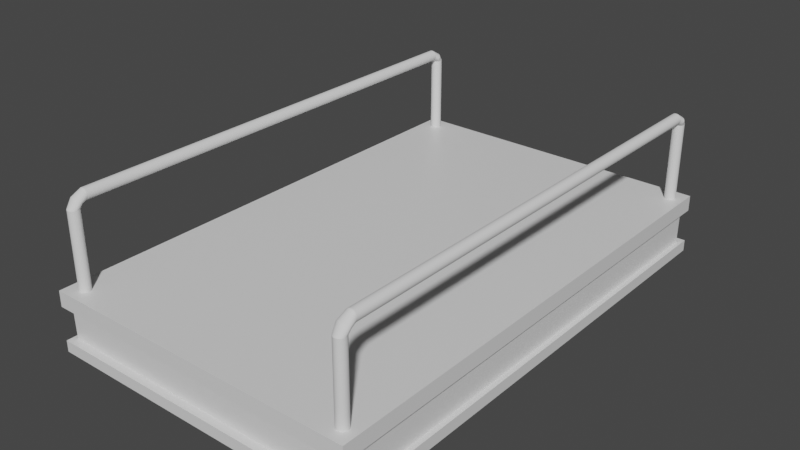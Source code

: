 # Source: default_scaf.blend  (saved by Blender 2.82.7; exported with 4.5.12 LTS)
import bpy
from mathutils import Matrix  # noqa: F401  (used for matrix-valued properties, if any)

bpy.ops.wm.read_factory_settings(use_empty=True)
scene = bpy.context.scene
scene.name = 'Scene'

# ---- collections
col_collection = bpy.data.collections.new('Collection'); scene.collection.children.link(col_collection)

# ---- materials (node trees are filled in below, after node groups)
mat_material_001 = bpy.data.materials.new('Material.001')
mat_material_001.alpha_threshold = 0.0
mat_material_001.use_transparent_shadow = False
mat_material_001.line_color = (0.0, 0.0, 0.0, 1.0)

# ---- material node trees
mat_material_001.use_nodes = True; mat_material_001.node_tree.nodes.clear()
_N = mat_material_001.node_tree.nodes; _L = mat_material_001.node_tree.links
n0 = _N.new('ShaderNodeOutputMaterial'); n0.name = 'Material Output'; n0.location = (300, 300)
n1 = _N.new('ShaderNodeBsdfPrincipled'); n1.name = 'Principled BSDF'; n1.location = (10, 300)
n1.distribution = 'GGX'
n1.subsurface_method = 'BURLEY'
n1.inputs[2].default_value = 0.4
n1.inputs[3].default_value = 1.45
n1.inputs[27].default_value = (0.0, 0.0, 0.0, 1.0)
n1.inputs[28].default_value = 1.0
_L.new(n1.outputs[0], n0.inputs[0])
n0.is_active_output = True

# ---- world
world_world = bpy.data.worlds.new('World'); scene.world = world_world
world_world.use_nodes = True; world_world.node_tree.nodes.clear()
_N = world_world.node_tree.nodes; _L = world_world.node_tree.links
n0 = _N.new('ShaderNodeOutputWorld'); n0.name = 'World Output'; n0.location = (300, 300)
n1 = _N.new('ShaderNodeBackground'); n1.name = 'Background'; n1.location = (10, 300)
n1.inputs[0].default_value = (0.05088, 0.05088, 0.05088, 1.0)
_L.new(n1.outputs[0], n0.inputs[0])
n0.is_active_output = True
world_world.color = (0.05088, 0.05088, 0.05088)
world_world.use_sun_shadow = False
world_world.sun_shadow_jitter_overblur = 0.0

# ---- meshes
me_cube_002 = bpy.data.meshes.new('Cube.002')
me_cube_002.from_pydata([(0.1391, 14.17, 0.4785), (0.1461, 14.18, -0.5973), (0.1391, -2.06, 0.4785), (0.1461, -2.071, -0.5973), (-10.17, 14.17, 0.4785), (-10.17, 14.18, -0.5973), (-10.17, -2.06, 0.4785), (-10.17, -2.071, -0.5973), (0.1391, 14.17, 0.9831), (0.1391, -2.06, 0.9831), (-10.17, 14.17, 0.9831), (-10.17, -2.06, 0.9831), (0.1461, 14.18, -0.9612), (0.1461, -2.071, -0.9612), (-10.17, 14.18, -0.9612), (-10.17, -2.071, -0.9612), (-0.009851, 13.93, 0.4785), (-10.02, -1.825, 0.4785), (-0.009851, -1.825, 0.4785), (-10.02, 13.93, 0.4785), (-0.01812, 13.92, -0.5996), (-0.01812, -1.812, -0.5996), (-10.01, 13.92, -0.5996), (-10.01, -1.812, -0.5996)], [], [(4, 6, 11, 10), (17, 6, 4, 19), (7, 5, 14, 15), (16, 0, 2, 18), (19, 4, 0, 16), (8, 10, 11, 9), (2, 0, 8, 9), (0, 4, 10, 8), (14, 12, 13, 15), (1, 3, 13, 12), (5, 1, 12, 14), (22, 19, 16, 20), (20, 16, 18, 21), (23, 17, 19, 22), (7, 23, 22, 5), (1, 20, 21, 3), (5, 22, 20, 1), (15, 13, 3, 7), (21, 23, 7, 3), (23, 21, 18, 17), (17, 18, 2, 6), (11, 6, 2, 9)])
_uv = me_cube_002.uv_layers.new(name='UVMap')
_uv.uv.foreach_set('vector', [0.625, 0.25, 0.625, 0.0, 0.625, 0.0, 0.625, 0.25, 0.625, -4.213e-05, 0.625, 0.0, 0.625, 0.25, 0.6142, 0.25, 0.375, 0.0, 0.375, 0.25, 0.375, 0.25, 0.375, 0.0, 0.6142, 0.5, 0.625, 0.5, 0.625, 0.75, 0.625, 0.75, 0.6142, 0.25, 0.625, 0.25, 0.625, 0.5, 0.6142, 0.5, 0.625, 0.5, 0.875, 0.5, 0.875, 0.75, 0.625, 0.75, 0.625, 0.75, 0.625, 0.5, 0.625, 0.5, 0.625, 0.75, 0.625, 0.5, 0.625, 0.25, 0.625, 0.25, 0.625, 0.5, 0.125, 0.5, 0.375, 0.5, 0.375, 0.75, 0.125, 0.75, 0.375, 0.5, 0.375, 0.75, 0.375, 0.75, 0.375, 0.5, 0.375, 0.25, 0.375, 0.5, 0.375, 0.5, 0.375, 0.25, 0.375, 0.25, 0.6142, 0.25, 0.6142, 0.5, 0.375, 0.5, 0.375, 0.5, 0.6142, 0.5, 0.625, 0.75, 0.375, 0.75, 0.375, 0.0, 0.625, -4.213e-05, 0.6142, 0.25, 0.375, 0.25, 0.375, 0.0, 0.375, 0.0, 0.375, 0.25, 0.375, 0.25, 0.375, 0.5, 0.375, 0.5, 0.375, 0.75, 0.375, 0.75, 0.375, 0.25, 0.375, 0.25, 0.375, 0.5, 0.375, 0.5, 0.375, 0.0, 0.375, 0.75, 0.375, 0.75, 0.375, 0.0, 0.375, 0.75, 0.375, 0.0, 0.375, 0.0, 0.375, 0.75, 0.375, 0.0, 0.375, 0.75, 0.625, 0.75, 0.625, -4.213e-05, 0.625, -4.213e-05, 0.625, 0.75, 0.625, 0.75, 0.625, 0.0, 0.625, 0.0, 0.625, 0.0, 0.625, 0.75, 0.625, 0.75])
me_cube_002.materials.append(mat_material_001)
me_cube_002.use_remesh_preserve_volume = False
me_cube_002.use_remesh_preserve_attributes = False
me_cube_002.use_mirror_vertex_groups = False
me_cube_002.update()
me_cylinder = bpy.data.meshes.new('Cylinder')
me_cylinder.from_pydata([(-1.741, 1.0, -5.871), (-1.741, 1.0, 9.327), (-1.545, 0.9808, -5.871), (-1.545, 0.9808, 9.327), (-1.358, 0.9239, -5.871), (-1.358, 0.9239, 9.327), (-1.185, 0.8315, -5.871), (-1.185, 0.8315, 9.327), (-1.033, 0.7071, -5.871), (-1.033, 0.7071, 9.327), (-0.909, 0.5556, -5.871), (-0.909, 0.5556, 9.327), (-0.8166, 0.3827, -5.871), (-0.8166, 0.3827, 9.327), (-0.7597, 0.1951, -5.871), (-0.7597, 0.1951, 9.327), (-0.7405, 7.55e-08, -5.871), (-0.7405, 7.55e-08, 9.327), (-0.7597, -0.1951, -5.871), (-0.7597, -0.1951, 9.327), (-0.8166, -0.3827, -5.871), (-0.8166, -0.3827, 9.327), (-0.909, -0.5556, -5.871), (-0.909, -0.5556, 9.327), (-1.033, -0.7071, -5.871), (-1.033, -0.7071, 9.327), (-1.185, -0.8315, -5.871), (-1.185, -0.8315, 9.327), (-1.358, -0.9239, -5.871), (-1.358, -0.9239, 9.327), (-1.545, -0.9808, -5.871), (-1.545, -0.9808, 9.327), (-1.741, -1.0, -5.871), (-1.741, -1.0, 9.327), (-1.936, -0.9808, -5.871), (-1.936, -0.9808, 9.327), (-2.123, -0.9239, -5.871), (-2.123, -0.9239, 9.327), (-2.296, -0.8315, -5.871), (-2.296, -0.8315, 9.327), (-2.448, -0.7071, -5.871), (-2.448, -0.7071, 9.327), (-2.572, -0.5556, -5.871), (-2.572, -0.5556, 9.327), (-2.664, -0.3827, -5.871), (-2.664, -0.3827, 9.327), (-2.721, -0.1951, -5.871), (-2.721, -0.1951, 9.327), (-2.741, 9.656e-07, -5.871), (-2.741, 9.656e-07, 9.327), (-2.721, 0.1951, -5.871), (-2.721, 0.1951, 9.327), (-2.664, 0.3827, -5.871), (-2.664, 0.3827, 9.327), (-2.572, 0.5556, -5.871), (-2.572, 0.5556, 9.327), (-2.448, 0.7071, -5.871), (-2.448, 0.7071, 9.327), (-2.296, 0.8315, -5.871), (-2.296, 0.8315, 9.327), (-2.123, 0.9239, -5.871), (-2.123, 0.9239, 9.327), (-1.936, 0.9808, -5.871), (-1.936, 0.9808, 9.327), (-1.741, 1.991, 10.0), (-1.545, 1.991, 10.02), (-1.358, 1.991, 10.08), (-1.185, 1.991, 10.17), (-1.033, 1.991, 10.3), (-0.909, 1.991, 10.45), (-0.8166, 1.991, 10.62), (-0.7597, 1.991, 10.81), (-0.7405, 1.991, 11.0), (-0.7597, 1.991, 11.2), (-0.8166, 1.991, 11.39), (-0.909, 1.991, 11.56), (-1.033, 1.991, 11.71), (-1.185, 1.991, 11.83), (-1.358, 1.991, 11.93), (-1.545, 1.991, 11.98), (-1.741, 1.991, 12.0), (-1.936, 1.991, 11.98), (-2.123, 1.991, 11.93), (-2.296, 1.991, 11.83), (-2.448, 1.991, 11.71), (-2.572, 1.991, 11.56), (-2.664, 1.991, 11.39), (-2.721, 1.991, 11.2), (-2.741, 1.991, 11.0), (-2.721, 1.991, 10.81), (-2.664, 1.991, 10.62), (-2.572, 1.991, 10.45), (-2.448, 1.991, 10.3), (-2.296, 1.991, 10.17), (-2.123, 1.991, 10.08), (-1.936, 1.991, 10.02), (-0.9205, 1.124, 10.01), (-0.7762, 1.037, 10.1), (-1.096, 0.2323, 10.9), (-1.297, 0.1787, 10.96), (-2.812, 0.4925, 10.64), (-2.878, 0.6013, 10.53), (-1.741, 1.294, 9.841), (-1.514, 1.283, 9.852), (-1.967, 1.283, 9.852), (-0.6031, 0.6013, 10.53), (-0.6691, 0.4925, 10.64), (-2.184, 0.1787, 10.96), (-2.385, 0.2323, 10.9), (-2.705, 1.037, 10.1), (-2.561, 1.124, 10.01), (-0.6691, 0.9363, 10.2), (-1.514, 0.1457, 10.99), (-2.9, 0.7144, 10.42), (-1.297, 1.25, 9.885), (-0.7762, 0.3923, 10.74), (-2.561, 0.3044, 10.83), (-2.385, 1.197, 9.938), (-0.6031, 0.8276, 10.31), (-1.741, 0.1346, 11.0), (-2.878, 0.8276, 10.31), (-1.096, 1.197, 9.938), (-0.9205, 0.3044, 10.83), (-2.705, 0.3923, 10.74), (-2.184, 1.25, 9.885), (-0.5808, 0.7144, 10.42), (-1.967, 0.1457, 10.99), (-2.812, 0.9363, 10.2), (-1.741, 83.97, 10.0), (-1.545, 83.97, 10.02), (-1.358, 83.97, 10.08), (-1.185, 83.97, 10.17), (-1.033, 83.97, 10.3), (-0.909, 83.97, 10.45), (-0.8166, 83.97, 10.62), (-0.7597, 83.97, 10.81), (-0.7405, 83.97, 11.0), (-0.7597, 83.97, 11.2), (-0.8166, 83.97, 11.39), (-0.909, 83.97, 11.56), (-1.033, 83.97, 11.71), (-1.185, 83.97, 11.83), (-1.358, 83.97, 11.93), (-1.545, 83.97, 11.98), (-1.741, 83.97, 12.0), (-1.936, 83.97, 11.98), (-2.123, 83.97, 11.93), (-2.296, 83.97, 11.83), (-2.448, 83.97, 11.71), (-2.572, 83.97, 11.56), (-2.664, 83.97, 11.39), (-2.721, 83.97, 11.2), (-2.741, 83.97, 11.0), (-2.721, 83.97, 10.81), (-2.664, 83.97, 10.62), (-2.572, 83.97, 10.45), (-2.448, 83.97, 10.3), (-2.296, 83.97, 10.17), (-2.123, 83.97, 10.08), (-1.936, 83.97, 10.02), (-1.741, 84.47, 9.715), (-1.545, 84.49, 9.715), (-1.358, 84.55, 9.715), (-1.185, 84.64, 9.715), (-1.033, 84.76, 9.715), (-0.909, 84.92, 9.715), (-0.8166, 85.09, 9.715), (-0.7597, 85.28, 9.715), (-0.7405, 85.47, 9.715), (-0.7597, 85.67, 9.715), (-0.8166, 85.85, 9.715), (-0.909, 86.03, 9.715), (-1.033, 86.18, 9.715), (-1.185, 86.3, 9.715), (-1.358, 86.39, 9.715), (-1.545, 86.45, 9.715), (-1.741, 86.47, 9.715), (-1.936, 86.45, 9.715), (-2.123, 86.39, 9.715), (-2.296, 86.3, 9.715), (-2.448, 86.18, 9.715), (-2.572, 86.03, 9.715), (-2.664, 85.85, 9.715), (-2.721, 85.67, 9.715), (-2.741, 85.47, 9.715), (-2.721, 85.28, 9.715), (-2.664, 85.09, 9.715), (-2.572, 84.92, 9.715), (-2.448, 84.76, 9.715), (-2.296, 84.64, 9.715), (-2.123, 84.55, 9.715), (-1.936, 84.49, 9.715), (-1.741, 84.47, -6.035), (-1.545, 84.49, -6.035), (-1.358, 84.55, -6.035), (-1.185, 84.64, -6.035), (-1.033, 84.76, -6.035), (-0.909, 84.92, -6.035), (-0.8166, 85.09, -6.035), (-0.7597, 85.28, -6.035), (-0.7405, 85.47, -6.035), (-0.7597, 85.67, -6.035), (-0.8166, 85.85, -6.035), (-0.909, 86.03, -6.035), (-1.033, 86.18, -6.035), (-1.185, 86.3, -6.035), (-1.358, 86.39, -6.035), (-1.545, 86.45, -6.035), (-1.741, 86.47, -6.035), (-1.936, 86.45, -6.035), (-2.123, 86.39, -6.035), (-2.296, 86.3, -6.035), (-2.448, 86.18, -6.035), (-2.572, 86.03, -6.035), (-2.664, 85.85, -6.035), (-2.721, 85.67, -6.035), (-2.741, 85.47, -6.035), (-2.721, 85.28, -6.035), (-2.664, 85.09, -6.035), (-2.572, 84.92, -6.035), (-2.448, 84.76, -6.035), (-2.296, 84.64, -6.035), (-2.123, 84.55, -6.035), (-1.936, 84.49, -6.035), (-2.921, 84.96, 10.67), (-2.944, 84.84, 10.55), (-0.6286, 85.07, 10.78), (-0.7398, 85.18, 10.89), (-2.921, 84.73, 10.43), (-0.8895, 85.27, 10.98), (-2.852, 84.61, 10.32), (-1.072, 85.34, 11.05), (-2.741, 84.51, 10.22), (-1.28, 85.4, 11.11), (-1.741, 84.24, 9.95), (-1.506, 84.25, 9.962), (-2.592, 84.42, 10.13), (-1.506, 85.43, 11.14), (-1.28, 84.29, 9.996), (-2.409, 84.34, 10.05), (-1.741, 85.45, 11.15), (-1.072, 84.34, 10.05), (-2.201, 84.29, 9.996), (-1.975, 85.43, 11.14), (-0.8895, 84.42, 10.13), (-1.975, 84.25, 9.962), (-2.201, 85.4, 11.11), (-0.7398, 84.51, 10.22), (-2.409, 85.34, 11.05), (-0.6286, 84.61, 10.32), (-2.592, 85.27, 10.98), (-0.5601, 84.73, 10.43), (-2.741, 85.18, 10.89), (-0.5369, 84.84, 10.55), (-2.852, 85.07, 10.78), (-0.5601, 84.96, 10.67), (-54.27, 1.0, -5.871), (-54.27, 1.0, 9.327), (-54.08, 0.9808, -5.871), (-54.08, 0.9808, 9.327), (-53.89, 0.9239, -5.871), (-53.89, 0.9239, 9.327), (-53.72, 0.8315, -5.871), (-53.72, 0.8315, 9.327), (-53.57, 0.7071, -5.871), (-53.57, 0.7071, 9.327), (-53.44, 0.5556, -5.871), (-53.44, 0.5556, 9.327), (-53.35, 0.3827, -5.871), (-53.35, 0.3827, 9.327), (-53.29, 0.1951, -5.871), (-53.29, 0.1951, 9.327), (-53.27, 7.55e-08, -5.871), (-53.27, 7.55e-08, 9.327), (-53.29, -0.1951, -5.871), (-53.29, -0.1951, 9.327), (-53.35, -0.3827, -5.871), (-53.35, -0.3827, 9.327), (-53.44, -0.5556, -5.871), (-53.44, -0.5556, 9.327), (-53.57, -0.7071, -5.871), (-53.57, -0.7071, 9.327), (-53.72, -0.8315, -5.871), (-53.72, -0.8315, 9.327), (-53.89, -0.9239, -5.871), (-53.89, -0.9239, 9.327), (-54.08, -0.9808, -5.871), (-54.08, -0.9808, 9.327), (-54.27, -1.0, -5.871), (-54.27, -1.0, 9.327), (-54.47, -0.9808, -5.871), (-54.47, -0.9808, 9.327), (-54.66, -0.9239, -5.871), (-54.66, -0.9239, 9.327), (-54.83, -0.8315, -5.871), (-54.83, -0.8315, 9.327), (-54.98, -0.7071, -5.871), (-54.98, -0.7071, 9.327), (-55.1, -0.5556, -5.871), (-55.1, -0.5556, 9.327), (-55.2, -0.3827, -5.871), (-55.2, -0.3827, 9.327), (-55.25, -0.1951, -5.871), (-55.25, -0.1951, 9.327), (-55.27, 9.656e-07, -5.871), (-55.27, 9.656e-07, 9.327), (-55.25, 0.1951, -5.871), (-55.25, 0.1951, 9.327), (-55.2, 0.3827, -5.871), (-55.2, 0.3827, 9.327), (-55.1, 0.5556, -5.871), (-55.1, 0.5556, 9.327), (-54.98, 0.7071, -5.871), (-54.98, 0.7071, 9.327), (-54.83, 0.8315, -5.871), (-54.83, 0.8315, 9.327), (-54.66, 0.9239, -5.871), (-54.66, 0.9239, 9.327), (-54.47, 0.9808, -5.871), (-54.47, 0.9808, 9.327), (-54.27, 1.991, 10.0), (-54.08, 1.991, 10.02), (-53.89, 1.991, 10.08), (-53.72, 1.991, 10.17), (-53.57, 1.991, 10.3), (-53.44, 1.991, 10.45), (-53.35, 1.991, 10.62), (-53.29, 1.991, 10.81), (-53.27, 1.991, 11.0), (-53.29, 1.991, 11.2), (-53.35, 1.991, 11.39), (-53.44, 1.991, 11.56), (-53.57, 1.991, 11.71), (-53.72, 1.991, 11.83), (-53.89, 1.991, 11.93), (-54.08, 1.991, 11.98), (-54.27, 1.991, 12.0), (-54.47, 1.991, 11.98), (-54.66, 1.991, 11.93), (-54.83, 1.991, 11.83), (-54.98, 1.991, 11.71), (-55.1, 1.991, 11.56), (-55.2, 1.991, 11.39), (-55.25, 1.991, 11.2), (-55.27, 1.991, 11.0), (-55.25, 1.991, 10.81), (-55.2, 1.991, 10.62), (-55.1, 1.991, 10.45), (-54.98, 1.991, 10.3), (-54.83, 1.991, 10.17), (-54.66, 1.991, 10.08), (-54.47, 1.991, 10.02), (-53.45, 1.124, 10.01), (-53.31, 1.037, 10.1), (-53.63, 0.2323, 10.9), (-53.83, 0.1787, 10.96), (-55.34, 0.4925, 10.64), (-55.41, 0.6013, 10.53), (-54.27, 1.294, 9.841), (-54.05, 1.283, 9.852), (-54.5, 1.283, 9.852), (-53.13, 0.6013, 10.53), (-53.2, 0.4925, 10.64), (-54.72, 0.1787, 10.96), (-54.92, 0.2323, 10.9), (-55.24, 1.037, 10.1), (-55.09, 1.124, 10.01), (-53.2, 0.9363, 10.2), (-54.05, 0.1457, 10.99), (-55.43, 0.7144, 10.42), (-53.83, 1.25, 9.885), (-53.31, 0.3923, 10.74), (-55.09, 0.3044, 10.83), (-54.92, 1.197, 9.938), (-53.13, 0.8276, 10.31), (-54.27, 0.1346, 11.0), (-55.41, 0.8276, 10.31), (-53.63, 1.197, 9.938), (-53.45, 0.3044, 10.83), (-55.24, 0.3923, 10.74), (-54.72, 1.25, 9.885), (-53.11, 0.7144, 10.42), (-54.5, 0.1457, 10.99), (-55.34, 0.9363, 10.2), (-54.27, 83.97, 10.0), (-54.08, 83.97, 10.02), (-53.89, 83.97, 10.08), (-53.72, 83.97, 10.17), (-53.57, 83.97, 10.3), (-53.44, 83.97, 10.45), (-53.35, 83.97, 10.62), (-53.29, 83.97, 10.81), (-53.27, 83.97, 11.0), (-53.29, 83.97, 11.2), (-53.35, 83.97, 11.39), (-53.44, 83.97, 11.56), (-53.57, 83.97, 11.71), (-53.72, 83.97, 11.83), (-53.89, 83.97, 11.93), (-54.08, 83.97, 11.98), (-54.27, 83.97, 12.0), (-54.47, 83.97, 11.98), (-54.66, 83.97, 11.93), (-54.83, 83.97, 11.83), (-54.98, 83.97, 11.71), (-55.1, 83.97, 11.56), (-55.2, 83.97, 11.39), (-55.25, 83.97, 11.2), (-55.27, 83.97, 11.0), (-55.25, 83.97, 10.81), (-55.2, 83.97, 10.62), (-55.1, 83.97, 10.45), (-54.98, 83.97, 10.3), (-54.83, 83.97, 10.17), (-54.66, 83.97, 10.08), (-54.47, 83.97, 10.02), (-54.27, 84.47, 9.715), (-54.08, 84.49, 9.715), (-53.89, 84.55, 9.715), (-53.72, 84.64, 9.715), (-53.57, 84.76, 9.715), (-53.44, 84.92, 9.715), (-53.35, 85.09, 9.715), (-53.29, 85.28, 9.715), (-53.27, 85.47, 9.715), (-53.29, 85.67, 9.715), (-53.35, 85.85, 9.715), (-53.44, 86.03, 9.715), (-53.57, 86.18, 9.715), (-53.72, 86.3, 9.715), (-53.89, 86.39, 9.715), (-54.08, 86.45, 9.715), (-54.27, 86.47, 9.715), (-54.47, 86.45, 9.715), (-54.66, 86.39, 9.715), (-54.83, 86.3, 9.715), (-54.98, 86.18, 9.715), (-55.1, 86.03, 9.715), (-55.2, 85.85, 9.715), (-55.25, 85.67, 9.715), (-55.27, 85.47, 9.715), (-55.25, 85.28, 9.715), (-55.2, 85.09, 9.715), (-55.1, 84.92, 9.715), (-54.98, 84.76, 9.715), (-54.83, 84.64, 9.715), (-54.66, 84.55, 9.715), (-54.47, 84.49, 9.715), (-54.27, 84.47, -6.035), (-54.08, 84.49, -6.035), (-53.89, 84.55, -6.035), (-53.72, 84.64, -6.035), (-53.57, 84.76, -6.035), (-53.44, 84.92, -6.035), (-53.35, 85.09, -6.035), (-53.29, 85.28, -6.035), (-53.27, 85.47, -6.035), (-53.29, 85.67, -6.035), (-53.35, 85.85, -6.035), (-53.44, 86.03, -6.035), (-53.57, 86.18, -6.035), (-53.72, 86.3, -6.035), (-53.89, 86.39, -6.035), (-54.08, 86.45, -6.035), (-54.27, 86.47, -6.035), (-54.47, 86.45, -6.035), (-54.66, 86.39, -6.035), (-54.83, 86.3, -6.035), (-54.98, 86.18, -6.035), (-55.1, 86.03, -6.035), (-55.2, 85.85, -6.035), (-55.25, 85.67, -6.035), (-55.27, 85.47, -6.035), (-55.25, 85.28, -6.035), (-55.2, 85.09, -6.035), (-55.1, 84.92, -6.035), (-54.98, 84.76, -6.035), (-54.83, 84.64, -6.035), (-54.66, 84.55, -6.035), (-54.47, 84.49, -6.035), (-55.45, 84.96, 10.67), (-55.48, 84.84, 10.55), (-53.16, 85.07, 10.78), (-53.27, 85.18, 10.89), (-55.45, 84.73, 10.43), (-53.42, 85.27, 10.98), (-55.38, 84.61, 10.32), (-53.6, 85.34, 11.05), (-55.27, 84.51, 10.22), (-53.81, 85.4, 11.11), (-54.27, 84.24, 9.95), (-54.04, 84.25, 9.962), (-55.12, 84.42, 10.13), (-54.04, 85.43, 11.14), (-53.81, 84.29, 9.996), (-54.94, 84.34, 10.05), (-54.27, 85.45, 11.15), (-53.6, 84.34, 10.05), (-54.73, 84.29, 9.996), (-54.51, 85.43, 11.14), (-53.42, 84.42, 10.13), (-54.51, 84.25, 9.962), (-54.73, 85.4, 11.11), (-53.27, 84.51, 10.22), (-54.94, 85.34, 11.05), (-53.16, 84.61, 10.32), (-55.12, 85.27, 10.98), (-53.09, 84.73, 10.43), (-55.27, 85.18, 10.89), (-53.07, 84.84, 10.55), (-55.38, 85.07, 10.78), (-53.09, 84.96, 10.67)], [], [(0, 1, 3, 2), (2, 3, 5, 4), (4, 5, 7, 6), (6, 7, 9, 8), (8, 9, 11, 10), (10, 11, 13, 12), (12, 13, 15, 14), (14, 15, 17, 16), (16, 17, 19, 18), (18, 19, 21, 20), (20, 21, 23, 22), (22, 23, 25, 24), (24, 25, 27, 26), (26, 27, 29, 28), (28, 29, 31, 30), (30, 31, 33, 32), (32, 33, 35, 34), (34, 35, 37, 36), (36, 37, 39, 38), (38, 39, 41, 40), (40, 41, 43, 42), (42, 43, 45, 44), (44, 45, 47, 46), (46, 47, 49, 48), (48, 49, 51, 50), (50, 51, 53, 52), (52, 53, 55, 54), (54, 55, 57, 56), (56, 57, 59, 58), (58, 59, 61, 60), (97, 96, 68, 69), (60, 61, 63, 62), (62, 63, 1, 0), (0, 2, 4, 6, 8, 10, 12, 14, 16, 18, 20, 22, 24, 26, 28, 30, 32, 34, 36, 38, 40, 42, 44, 46, 48, 50, 52, 54, 56, 58, 60, 62), (95, 94, 158, 159), (99, 98, 77, 78), (101, 100, 86, 87), (103, 102, 64, 65), (102, 104, 95, 64), (106, 105, 73, 74), (108, 107, 82, 83), (110, 109, 91, 92), (111, 97, 69, 70), (112, 99, 78, 79), (113, 101, 87, 88), (114, 103, 65, 66), (115, 106, 74, 75), (116, 108, 83, 84), (117, 110, 92, 93), (118, 111, 70, 71), (119, 112, 79, 80), (120, 113, 88, 89), (121, 114, 66, 67), (122, 115, 75, 76), (123, 116, 84, 85), (124, 117, 93, 94), (125, 118, 71, 72), (126, 119, 80, 81), (127, 120, 89, 90), (96, 121, 67, 68), (98, 122, 76, 77), (100, 123, 85, 86), (104, 124, 94, 95), (105, 125, 72, 73), (107, 126, 81, 82), (109, 127, 90, 91), (55, 53, 127, 109), (37, 35, 126, 107), (19, 17, 125, 105), (63, 61, 124, 104), (45, 43, 123, 100), (27, 25, 122, 98), (9, 7, 121, 96), (53, 51, 120, 127), (35, 33, 119, 126), (17, 15, 118, 125), (61, 59, 117, 124), (43, 41, 116, 123), (25, 23, 115, 122), (7, 5, 114, 121), (51, 49, 113, 120), (33, 31, 112, 119), (15, 13, 111, 118), (59, 57, 110, 117), (41, 39, 108, 116), (23, 21, 106, 115), (5, 3, 103, 114), (49, 47, 101, 113), (31, 29, 99, 112), (13, 11, 97, 111), (57, 55, 109, 110), (39, 37, 107, 108), (21, 19, 105, 106), (1, 63, 104, 102), (3, 1, 102, 103), (47, 45, 100, 101), (29, 27, 98, 99), (11, 9, 96, 97), (225, 224, 183, 184), (82, 81, 145, 146), (69, 68, 132, 133), (64, 95, 159, 128), (83, 82, 146, 147), (70, 69, 133, 134), (84, 83, 147, 148), (71, 70, 134, 135), (85, 84, 148, 149), (72, 71, 135, 136), (86, 85, 149, 150), (73, 72, 136, 137), (87, 86, 150, 151), (74, 73, 137, 138), (88, 87, 151, 152), (75, 74, 138, 139), (89, 88, 152, 153), (76, 75, 139, 140), (90, 89, 153, 154), (77, 76, 140, 141), (91, 90, 154, 155), (78, 77, 141, 142), (65, 64, 128, 129), (92, 91, 155, 156), (79, 78, 142, 143), (66, 65, 129, 130), (93, 92, 156, 157), (80, 79, 143, 144), (67, 66, 130, 131), (94, 93, 157, 158), (81, 80, 144, 145), (68, 67, 131, 132), (187, 186, 218, 219), (227, 226, 170, 171), (228, 225, 184, 185), (229, 227, 171, 172), (230, 228, 185, 186), (231, 229, 172, 173), (232, 230, 186, 187), (233, 231, 173, 174), (235, 234, 160, 161), (236, 232, 187, 188), (237, 233, 174, 175), (238, 235, 161, 162), (239, 236, 188, 189), (240, 237, 175, 176), (241, 238, 162, 163), (242, 239, 189, 190), (243, 240, 176, 177), (244, 241, 163, 164), (245, 242, 190, 191), (246, 243, 177, 178), (247, 244, 164, 165), (234, 245, 191, 160), (248, 246, 178, 179), (249, 247, 165, 166), (250, 248, 179, 180), (251, 249, 166, 167), (252, 250, 180, 181), (253, 251, 167, 168), (254, 252, 181, 182), (255, 253, 168, 169), (224, 254, 182, 183), (226, 255, 169, 170), (193, 192, 223, 222, 221, 220, 219, 218, 217, 216, 215, 214, 213, 212, 211, 210, 209, 208, 207, 206, 205, 204, 203, 202, 201, 200, 199, 198, 197, 196, 195, 194), (174, 173, 205, 206), (161, 160, 192, 193), (188, 187, 219, 220), (175, 174, 206, 207), (162, 161, 193, 194), (189, 188, 220, 221), (176, 175, 207, 208), (163, 162, 194, 195), (190, 189, 221, 222), (177, 176, 208, 209), (164, 163, 195, 196), (191, 190, 222, 223), (178, 177, 209, 210), (165, 164, 196, 197), (160, 191, 223, 192), (179, 178, 210, 211), (166, 165, 197, 198), (180, 179, 211, 212), (167, 166, 198, 199), (181, 180, 212, 213), (168, 167, 199, 200), (182, 181, 213, 214), (169, 168, 200, 201), (183, 182, 214, 215), (170, 169, 201, 202), (184, 183, 215, 216), (171, 170, 202, 203), (185, 184, 216, 217), (172, 171, 203, 204), (186, 185, 217, 218), (173, 172, 204, 205), (138, 137, 255, 226), (151, 150, 254, 224), (137, 136, 253, 255), (150, 149, 252, 254), (136, 135, 251, 253), (149, 148, 250, 252), (135, 134, 249, 251), (148, 147, 248, 250), (134, 133, 247, 249), (147, 146, 246, 248), (128, 159, 245, 234), (133, 132, 244, 247), (146, 145, 243, 246), (159, 158, 242, 245), (132, 131, 241, 244), (145, 144, 240, 243), (158, 157, 239, 242), (131, 130, 238, 241), (144, 143, 237, 240), (157, 156, 236, 239), (130, 129, 235, 238), (143, 142, 233, 237), (156, 155, 232, 236), (129, 128, 234, 235), (142, 141, 231, 233), (155, 154, 230, 232), (141, 140, 229, 231), (154, 153, 228, 230), (140, 139, 227, 229), (153, 152, 225, 228), (139, 138, 226, 227), (152, 151, 224, 225), (256, 257, 259, 258), (258, 259, 261, 260), (260, 261, 263, 262), (262, 263, 265, 264), (264, 265, 267, 266), (266, 267, 269, 268), (268, 269, 271, 270), (270, 271, 273, 272), (272, 273, 275, 274), (274, 275, 277, 276), (276, 277, 279, 278), (278, 279, 281, 280), (280, 281, 283, 282), (282, 283, 285, 284), (284, 285, 287, 286), (286, 287, 289, 288), (288, 289, 291, 290), (290, 291, 293, 292), (292, 293, 295, 294), (294, 295, 297, 296), (296, 297, 299, 298), (298, 299, 301, 300), (300, 301, 303, 302), (302, 303, 305, 304), (304, 305, 307, 306), (306, 307, 309, 308), (308, 309, 311, 310), (310, 311, 313, 312), (312, 313, 315, 314), (314, 315, 317, 316), (353, 352, 324, 325), (316, 317, 319, 318), (318, 319, 257, 256), (256, 258, 260, 262, 264, 266, 268, 270, 272, 274, 276, 278, 280, 282, 284, 286, 288, 290, 292, 294, 296, 298, 300, 302, 304, 306, 308, 310, 312, 314, 316, 318), (351, 350, 414, 415), (355, 354, 333, 334), (357, 356, 342, 343), (359, 358, 320, 321), (358, 360, 351, 320), (362, 361, 329, 330), (364, 363, 338, 339), (366, 365, 347, 348), (367, 353, 325, 326), (368, 355, 334, 335), (369, 357, 343, 344), (370, 359, 321, 322), (371, 362, 330, 331), (372, 364, 339, 340), (373, 366, 348, 349), (374, 367, 326, 327), (375, 368, 335, 336), (376, 369, 344, 345), (377, 370, 322, 323), (378, 371, 331, 332), (379, 372, 340, 341), (380, 373, 349, 350), (381, 374, 327, 328), (382, 375, 336, 337), (383, 376, 345, 346), (352, 377, 323, 324), (354, 378, 332, 333), (356, 379, 341, 342), (360, 380, 350, 351), (361, 381, 328, 329), (363, 382, 337, 338), (365, 383, 346, 347), (311, 309, 383, 365), (293, 291, 382, 363), (275, 273, 381, 361), (319, 317, 380, 360), (301, 299, 379, 356), (283, 281, 378, 354), (265, 263, 377, 352), (309, 307, 376, 383), (291, 289, 375, 382), (273, 271, 374, 381), (317, 315, 373, 380), (299, 297, 372, 379), (281, 279, 371, 378), (263, 261, 370, 377), (307, 305, 369, 376), (289, 287, 368, 375), (271, 269, 367, 374), (315, 313, 366, 373), (297, 295, 364, 372), (279, 277, 362, 371), (261, 259, 359, 370), (305, 303, 357, 369), (287, 285, 355, 368), (269, 267, 353, 367), (313, 311, 365, 366), (295, 293, 363, 364), (277, 275, 361, 362), (257, 319, 360, 358), (259, 257, 358, 359), (303, 301, 356, 357), (285, 283, 354, 355), (267, 265, 352, 353), (481, 480, 439, 440), (338, 337, 401, 402), (325, 324, 388, 389), (320, 351, 415, 384), (339, 338, 402, 403), (326, 325, 389, 390), (340, 339, 403, 404), (327, 326, 390, 391), (341, 340, 404, 405), (328, 327, 391, 392), (342, 341, 405, 406), (329, 328, 392, 393), (343, 342, 406, 407), (330, 329, 393, 394), (344, 343, 407, 408), (331, 330, 394, 395), (345, 344, 408, 409), (332, 331, 395, 396), (346, 345, 409, 410), (333, 332, 396, 397), (347, 346, 410, 411), (334, 333, 397, 398), (321, 320, 384, 385), (348, 347, 411, 412), (335, 334, 398, 399), (322, 321, 385, 386), (349, 348, 412, 413), (336, 335, 399, 400), (323, 322, 386, 387), (350, 349, 413, 414), (337, 336, 400, 401), (324, 323, 387, 388), (443, 442, 474, 475), (483, 482, 426, 427), (484, 481, 440, 441), (485, 483, 427, 428), (486, 484, 441, 442), (487, 485, 428, 429), (488, 486, 442, 443), (489, 487, 429, 430), (491, 490, 416, 417), (492, 488, 443, 444), (493, 489, 430, 431), (494, 491, 417, 418), (495, 492, 444, 445), (496, 493, 431, 432), (497, 494, 418, 419), (498, 495, 445, 446), (499, 496, 432, 433), (500, 497, 419, 420), (501, 498, 446, 447), (502, 499, 433, 434), (503, 500, 420, 421), (490, 501, 447, 416), (504, 502, 434, 435), (505, 503, 421, 422), (506, 504, 435, 436), (507, 505, 422, 423), (508, 506, 436, 437), (509, 507, 423, 424), (510, 508, 437, 438), (511, 509, 424, 425), (480, 510, 438, 439), (482, 511, 425, 426), (449, 448, 479, 478, 477, 476, 475, 474, 473, 472, 471, 470, 469, 468, 467, 466, 465, 464, 463, 462, 461, 460, 459, 458, 457, 456, 455, 454, 453, 452, 451, 450), (430, 429, 461, 462), (417, 416, 448, 449), (444, 443, 475, 476), (431, 430, 462, 463), (418, 417, 449, 450), (445, 444, 476, 477), (432, 431, 463, 464), (419, 418, 450, 451), (446, 445, 477, 478), (433, 432, 464, 465), (420, 419, 451, 452), (447, 446, 478, 479), (434, 433, 465, 466), (421, 420, 452, 453), (416, 447, 479, 448), (435, 434, 466, 467), (422, 421, 453, 454), (436, 435, 467, 468), (423, 422, 454, 455), (437, 436, 468, 469), (424, 423, 455, 456), (438, 437, 469, 470), (425, 424, 456, 457), (439, 438, 470, 471), (426, 425, 457, 458), (440, 439, 471, 472), (427, 426, 458, 459), (441, 440, 472, 473), (428, 427, 459, 460), (442, 441, 473, 474), (429, 428, 460, 461), (394, 393, 511, 482), (407, 406, 510, 480), (393, 392, 509, 511), (406, 405, 508, 510), (392, 391, 507, 509), (405, 404, 506, 508), (391, 390, 505, 507), (404, 403, 504, 506), (390, 389, 503, 505), (403, 402, 502, 504), (384, 415, 501, 490), (389, 388, 500, 503), (402, 401, 499, 502), (415, 414, 498, 501), (388, 387, 497, 500), (401, 400, 496, 499), (414, 413, 495, 498), (387, 386, 494, 497), (400, 399, 493, 496), (413, 412, 492, 495), (386, 385, 491, 494), (399, 398, 489, 493), (412, 411, 488, 492), (385, 384, 490, 491), (398, 397, 487, 489), (411, 410, 486, 488), (397, 396, 485, 487), (410, 409, 484, 486), (396, 395, 483, 485), (409, 408, 481, 484), (395, 394, 482, 483), (408, 407, 480, 481)])
_uv = me_cylinder.uv_layers.new(name='UVMap')
_uv.uv.foreach_set('vector', [1.0, 0.5, 1.0, 1.0, 0.9688, 1.0, 0.9688, 0.5, 0.9688, 0.5, 0.9688, 1.0, 0.9375, 1.0, 0.9375, 0.5, 0.9375, 0.5, 0.9375, 1.0, 0.9062, 1.0, 0.9062, 0.5, 0.9062, 0.5, 0.9062, 1.0, 0.875, 1.0, 0.875, 0.5, 0.875, 0.5, 0.875, 1.0, 0.8438, 1.0, 0.8438, 0.5, 0.8438, 0.5, 0.8438, 1.0, 0.8125, 1.0, 0.8125, 0.5, 0.8125, 0.5, 0.8125, 1.0, 0.7812, 1.0, 0.7812, 0.5, 0.7812, 0.5, 0.7812, 1.0, 0.75, 1.0, 0.75, 0.5, 0.75, 0.5, 0.75, 1.0, 0.7188, 1.0, 0.7188, 0.5, 0.7188, 0.5, 0.7188, 1.0, 0.6875, 1.0, 0.6875, 0.5, 0.6875, 0.5, 0.6875, 1.0, 0.6562, 1.0, 0.6562, 0.5, 0.6562, 0.5, 0.6562, 1.0, 0.625, 1.0, 0.625, 0.5, 0.625, 0.5, 0.625, 1.0, 0.5938, 1.0, 0.5938, 0.5, 0.5938, 0.5, 0.5938, 1.0, 0.5625, 1.0, 0.5625, 0.5, 0.5625, 0.5, 0.5625, 1.0, 0.5312, 1.0, 0.5312, 0.5, 0.5312, 0.5, 0.5312, 1.0, 0.5, 1.0, 0.5, 0.5, 0.5, 0.5, 0.5, 1.0, 0.4688, 1.0, 0.4688, 0.5, 0.4688, 0.5, 0.4688, 1.0, 0.4375, 1.0, 0.4375, 0.5, 0.4375, 0.5, 0.4375, 1.0, 0.4062, 1.0, 0.4062, 0.5, 0.4062, 0.5, 0.4062, 1.0, 0.375, 1.0, 0.375, 0.5, 0.375, 0.5, 0.375, 1.0, 0.3438, 1.0, 0.3438, 0.5, 0.3438, 0.5, 0.3438, 1.0, 0.3125, 1.0, 0.3125, 0.5, 0.3125, 0.5, 0.3125, 1.0, 0.2812, 1.0, 0.2812, 0.5, 0.2812, 0.5, 0.2812, 1.0, 0.25, 1.0, 0.25, 0.5, 0.25, 0.5, 0.25, 1.0, 0.2188, 1.0, 0.2188, 0.5, 0.2188, 0.5, 0.2188, 1.0, 0.1875, 1.0, 0.1875, 0.5, 0.1875, 0.5, 0.1875, 1.0, 0.1562, 1.0, 0.1562, 0.5, 0.1562, 0.5, 0.1562, 1.0, 0.125, 1.0, 0.125, 0.5, 0.125, 0.5, 0.125, 1.0, 0.09375, 1.0, 0.09375, 0.5, 0.09375, 0.5, 0.09375, 1.0, 0.0625, 1.0, 0.0625, 0.5, 0.8438, 1.0, 0.875, 1.0, 0.875, 1.0, 0.8438, 1.0, 0.0625, 0.5, 0.0625, 1.0, 0.03125, 1.0, 0.03125, 0.5, 0.03125, 0.5, 0.03125, 1.0, 0.0, 1.0, 0.0, 0.5, 0.75, 0.49, 0.7968, 0.4854, 0.8418, 0.4717, 0.8833, 0.4496, 0.9197, 0.4197, 0.9496, 0.3833, 0.9717, 0.3418, 0.9854, 0.2968, 0.99, 0.25, 0.9854, 0.2032, 0.9717, 0.1582, 0.9496, 0.1167, 0.9197, 0.08029, 0.8833, 0.05045, 0.8418, 0.02827, 0.7968, 0.01461, 0.75, 0.01, 0.7032, 0.01461, 0.6582, 0.02827, 0.6167, 0.05045, 0.5803, 0.08029, 0.5504, 0.1167, 0.5283, 0.1582, 0.5146, 0.2032, 0.51, 0.25, 0.5146, 0.2968, 0.5283, 0.3418, 0.5504, 0.3833, 0.5803, 0.4197, 0.6167, 0.4496, 0.6582, 0.4717, 0.7032, 0.4854, 0.03125, 1.0, 0.0625, 1.0, 0.0625, 1.0, 0.03125, 1.0, 0.5625, 1.0, 0.5938, 1.0, 0.5938, 1.0, 0.5625, 1.0, 0.2812, 1.0, 0.3125, 1.0, 0.3125, 1.0, 0.2812, 1.0, 0.9688, 1.0, 1.0, 1.0, 1.0, 1.0, 0.9688, 1.0, 0.0, 1.0, 0.03125, 1.0, 0.03125, 1.0, 0.0, 1.0, 0.6875, 1.0, 0.7188, 1.0, 0.7188, 1.0, 0.6875, 1.0, 0.4062, 1.0, 0.4375, 1.0, 0.4375, 1.0, 0.4062, 1.0, 0.125, 1.0, 0.1562, 1.0, 0.1562, 1.0, 0.125, 1.0, 0.8125, 1.0, 0.8438, 1.0, 0.8438, 1.0, 0.8125, 1.0, 0.5312, 1.0, 0.5625, 1.0, 0.5625, 1.0, 0.5312, 1.0, 0.25, 1.0, 0.2812, 1.0, 0.2812, 1.0, 0.25, 1.0, 0.9375, 1.0, 0.9688, 1.0, 0.9688, 1.0, 0.9375, 1.0, 0.6562, 1.0, 0.6875, 1.0, 0.6875, 1.0, 0.6562, 1.0, 0.375, 1.0, 0.4062, 1.0, 0.4062, 1.0, 0.375, 1.0, 0.09375, 1.0, 0.125, 1.0, 0.125, 1.0, 0.09375, 1.0, 0.7812, 1.0, 0.8125, 1.0, 0.8125, 1.0, 0.7812, 1.0, 0.5, 1.0, 0.5312, 1.0, 0.5312, 1.0, 0.5, 1.0, 0.2188, 1.0, 0.25, 1.0, 0.25, 1.0, 0.2188, 1.0, 0.9062, 1.0, 0.9375, 1.0, 0.9375, 1.0, 0.9062, 1.0, 0.625, 1.0, 0.6562, 1.0, 0.6562, 1.0, 0.625, 1.0, 0.3438, 1.0, 0.375, 1.0, 0.375, 1.0, 0.3438, 1.0, 0.0625, 1.0, 0.09375, 1.0, 0.09375, 1.0, 0.0625, 1.0, 0.75, 1.0, 0.7812, 1.0, 0.7812, 1.0, 0.75, 1.0, 0.4688, 1.0, 0.5, 1.0, 0.5, 1.0, 0.4688, 1.0, 0.1875, 1.0, 0.2188, 1.0, 0.2188, 1.0, 0.1875, 1.0, 0.875, 1.0, 0.9062, 1.0, 0.9062, 1.0, 0.875, 1.0, 0.5938, 1.0, 0.625, 1.0, 0.625, 1.0, 0.5938, 1.0, 0.3125, 1.0, 0.3438, 1.0, 0.3438, 1.0, 0.3125, 1.0, 0.03125, 1.0, 0.0625, 1.0, 0.0625, 1.0, 0.03125, 1.0, 0.7188, 1.0, 0.75, 1.0, 0.75, 1.0, 0.7188, 1.0, 0.4375, 1.0, 0.4688, 1.0, 0.4688, 1.0, 0.4375, 1.0, 0.1562, 1.0, 0.1875, 1.0, 0.1875, 1.0, 0.1562, 1.0, 0.1562, 1.0, 0.1875, 1.0, 0.1875, 1.0, 0.1562, 1.0, 0.4375, 1.0, 0.4688, 1.0, 0.4688, 1.0, 0.4375, 1.0, 0.7188, 1.0, 0.75, 1.0, 0.75, 1.0, 0.7188, 1.0, 0.03125, 1.0, 0.0625, 1.0, 0.0625, 1.0, 0.03125, 1.0, 0.3125, 1.0, 0.3438, 1.0, 0.3438, 1.0, 0.3125, 1.0, 0.5938, 1.0, 0.625, 1.0, 0.625, 1.0, 0.5938, 1.0, 0.875, 1.0, 0.9062, 1.0, 0.9062, 1.0, 0.875, 1.0, 0.1875, 1.0, 0.2188, 1.0, 0.2188, 1.0, 0.1875, 1.0, 0.4688, 1.0, 0.5, 1.0, 0.5, 1.0, 0.4688, 1.0, 0.75, 1.0, 0.7812, 1.0, 0.7812, 1.0, 0.75, 1.0, 0.0625, 1.0, 0.09375, 1.0, 0.09375, 1.0, 0.0625, 1.0, 0.3438, 1.0, 0.375, 1.0, 0.375, 1.0, 0.3438, 1.0, 0.625, 1.0, 0.6562, 1.0, 0.6562, 1.0, 0.625, 1.0, 0.9062, 1.0, 0.9375, 1.0, 0.9375, 1.0, 0.9062, 1.0, 0.2188, 1.0, 0.25, 1.0, 0.25, 1.0, 0.2188, 1.0, 0.5, 1.0, 0.5312, 1.0, 0.5312, 1.0, 0.5, 1.0, 0.7812, 1.0, 0.8125, 1.0, 0.8125, 1.0, 0.7812, 1.0, 0.09375, 1.0, 0.125, 1.0, 0.125, 1.0, 0.09375, 1.0, 0.375, 1.0, 0.4062, 1.0, 0.4062, 1.0, 0.375, 1.0, 0.6562, 1.0, 0.6875, 1.0, 0.6875, 1.0, 0.6562, 1.0, 0.9375, 1.0, 0.9688, 1.0, 0.9688, 1.0, 0.9375, 1.0, 0.25, 1.0, 0.2812, 1.0, 0.2812, 1.0, 0.25, 1.0, 0.5312, 1.0, 0.5625, 1.0, 0.5625, 1.0, 0.5312, 1.0, 0.8125, 1.0, 0.8438, 1.0, 0.8438, 1.0, 0.8125, 1.0, 0.125, 1.0, 0.1562, 1.0, 0.1562, 1.0, 0.125, 1.0, 0.4062, 1.0, 0.4375, 1.0, 0.4375, 1.0, 0.4062, 1.0, 0.6875, 1.0, 0.7188, 1.0, 0.7188, 1.0, 0.6875, 1.0, 0.0, 1.0, 0.03125, 1.0, 0.03125, 1.0, 0.0, 1.0, 0.9688, 1.0, 1.0, 1.0, 1.0, 1.0, 0.9688, 1.0, 0.2812, 1.0, 0.3125, 1.0, 0.3125, 1.0, 0.2812, 1.0, 0.5625, 1.0, 0.5938, 1.0, 0.5938, 1.0, 0.5625, 1.0, 0.8438, 1.0, 0.875, 1.0, 0.875, 1.0, 0.8438, 1.0, 0.25, 1.0, 0.2812, 1.0, 0.2812, 1.0, 0.25, 1.0, 0.4375, 1.0, 0.4688, 1.0, 0.4688, 1.0, 0.4375, 1.0, 0.8438, 1.0, 0.875, 1.0, 0.875, 1.0, 0.8438, 1.0, 0.0, 1.0, 0.03125, 1.0, 0.03125, 1.0, 0.0, 1.0, 0.4062, 1.0, 0.4375, 1.0, 0.4375, 1.0, 0.4062, 1.0, 0.8125, 1.0, 0.8438, 1.0, 0.8438, 1.0, 0.8125, 1.0, 0.375, 1.0, 0.4062, 1.0, 0.4062, 1.0, 0.375, 1.0, 0.7812, 1.0, 0.8125, 1.0, 0.8125, 1.0, 0.7812, 1.0, 0.3438, 1.0, 0.375, 1.0, 0.375, 1.0, 0.3438, 1.0, 0.75, 1.0, 0.7812, 1.0, 0.7812, 1.0, 0.75, 1.0, 0.3125, 1.0, 0.3438, 1.0, 0.3438, 1.0, 0.3125, 1.0, 0.7188, 1.0, 0.75, 1.0, 0.75, 1.0, 0.7188, 1.0, 0.2812, 1.0, 0.3125, 1.0, 0.3125, 1.0, 0.2812, 1.0, 0.6875, 1.0, 0.7188, 1.0, 0.7188, 1.0, 0.6875, 1.0, 0.25, 1.0, 0.2812, 1.0, 0.2812, 1.0, 0.25, 1.0, 0.6562, 1.0, 0.6875, 1.0, 0.6875, 1.0, 0.6562, 1.0, 0.2188, 1.0, 0.25, 1.0, 0.25, 1.0, 0.2188, 1.0, 0.625, 1.0, 0.6562, 1.0, 0.6562, 1.0, 0.625, 1.0, 0.1875, 1.0, 0.2188, 1.0, 0.2188, 1.0, 0.1875, 1.0, 0.5938, 1.0, 0.625, 1.0, 0.625, 1.0, 0.5938, 1.0, 0.1562, 1.0, 0.1875, 1.0, 0.1875, 1.0, 0.1562, 1.0, 0.5625, 1.0, 0.5938, 1.0, 0.5938, 1.0, 0.5625, 1.0, 0.9688, 1.0, 1.0, 1.0, 1.0, 1.0, 0.9688, 1.0, 0.125, 1.0, 0.1562, 1.0, 0.1562, 1.0, 0.125, 1.0, 0.5312, 1.0, 0.5625, 1.0, 0.5625, 1.0, 0.5312, 1.0, 0.9375, 1.0, 0.9688, 1.0, 0.9688, 1.0, 0.9375, 1.0, 0.09375, 1.0, 0.125, 1.0, 0.125, 1.0, 0.09375, 1.0, 0.5, 1.0, 0.5312, 1.0, 0.5312, 1.0, 0.5, 1.0, 0.9062, 1.0, 0.9375, 1.0, 0.9375, 1.0, 0.9062, 1.0, 0.0625, 1.0, 0.09375, 1.0, 0.09375, 1.0, 0.0625, 1.0, 0.4688, 1.0, 0.5, 1.0, 0.5, 1.0, 0.4688, 1.0, 0.875, 1.0, 0.9062, 1.0, 0.9062, 1.0, 0.875, 1.0, 0.1562, 1.0, 0.1875, 1.0, 0.1875, 1.0, 0.1562, 1.0, 0.6562, 1.0, 0.6875, 1.0, 0.6875, 1.0, 0.6562, 1.0, 0.2187, 1.0, 0.25, 1.0, 0.25, 1.0, 0.2188, 1.0, 0.625, 1.0, 0.6562, 1.0, 0.6562, 1.0, 0.625, 1.0, 0.1875, 1.0, 0.2187, 1.0, 0.2188, 1.0, 0.1875, 1.0, 0.5938, 1.0, 0.625, 1.0, 0.625, 1.0, 0.5938, 1.0, 0.1562, 1.0, 0.1875, 1.0, 0.1875, 1.0, 0.1562, 1.0, 0.5625, 1.0, 0.5938, 1.0, 0.5938, 1.0, 0.5625, 1.0, 0.9688, 1.0, 1.0, 1.0, 1.0, 1.0, 0.9688, 1.0, 0.125, 1.0, 0.1562, 1.0, 0.1562, 1.0, 0.125, 1.0, 0.5312, 1.0, 0.5625, 1.0, 0.5625, 1.0, 0.5312, 1.0, 0.9375, 1.0, 0.9688, 1.0, 0.9688, 1.0, 0.9375, 1.0, 0.09375, 1.0, 0.125, 1.0, 0.125, 1.0, 0.09375, 1.0, 0.5, 1.0, 0.5312, 1.0, 0.5312, 1.0, 0.5, 1.0, 0.9062, 1.0, 0.9375, 1.0, 0.9375, 1.0, 0.9062, 1.0, 0.0625, 1.0, 0.09375, 1.0, 0.09375, 1.0, 0.0625, 1.0, 0.4688, 1.0, 0.5, 1.0, 0.5, 1.0, 0.4688, 1.0, 0.875, 1.0, 0.9062, 1.0, 0.9062, 1.0, 0.875, 1.0, 0.03125, 1.0, 0.0625, 1.0, 0.0625, 1.0, 0.03125, 1.0, 0.4375, 1.0, 0.4688, 1.0, 0.4688, 1.0, 0.4375, 1.0, 0.8438, 1.0, 0.875, 1.0, 0.875, 1.0, 0.8438, 1.0, 0.0, 1.0, 0.03125, 1.0, 0.03125, 1.0, 0.0, 1.0, 0.4062, 1.0, 0.4375, 1.0, 0.4375, 1.0, 0.4062, 1.0, 0.8125, 1.0, 0.8438, 1.0, 0.8438, 1.0, 0.8125, 1.0, 0.375, 1.0, 0.4062, 1.0, 0.4062, 1.0, 0.375, 1.0, 0.7812, 1.0, 0.8125, 1.0, 0.8125, 1.0, 0.7812, 1.0, 0.3438, 1.0, 0.375, 1.0, 0.375, 1.0, 0.3438, 1.0, 0.75, 1.0, 0.7812, 1.0, 0.7812, 1.0, 0.75, 1.0, 0.3125, 1.0, 0.3438, 1.0, 0.3438, 1.0, 0.3125, 1.0, 0.7188, 1.0, 0.75, 1.0, 0.75, 1.0, 0.7188, 1.0, 0.2812, 1.0, 0.3125, 1.0, 0.3125, 1.0, 0.2812, 1.0, 0.6875, 1.0, 0.7188, 1.0, 0.7188, 1.0, 0.6875, 1.0, 0.2968, 0.4854, 0.25, 0.49, 0.2032, 0.4854, 0.1582, 0.4717, 0.1167, 0.4496, 0.08029, 0.4197, 0.05045, 0.3833, 0.02827, 0.3418, 0.01461, 0.2968, 0.01, 0.25, 0.01461, 0.2032, 0.02827, 0.1582, 0.05045, 0.1167, 0.08029, 0.08029, 0.1167, 0.05045, 0.1582, 0.02827, 0.2032, 0.01461, 0.25, 0.01, 0.2968, 0.01461, 0.3418, 0.02827, 0.3833, 0.05045, 0.4197, 0.08029, 0.4496, 0.1167, 0.4717, 0.1582, 0.4854, 0.2032, 0.49, 0.25, 0.4854, 0.2968, 0.4717, 0.3418, 0.4496, 0.3833, 0.4197, 0.4197, 0.3833, 0.4496, 0.3418, 0.4717, 0.5625, 1.0, 0.5938, 1.0, 0.5938, 1.0, 0.5625, 1.0, 0.9688, 1.0, 1.0, 1.0, 1.0, 1.0, 0.9688, 1.0, 0.125, 1.0, 0.1562, 1.0, 0.1562, 1.0, 0.125, 1.0, 0.5312, 1.0, 0.5625, 1.0, 0.5625, 1.0, 0.5312, 1.0, 0.9375, 1.0, 0.9688, 1.0, 0.9688, 1.0, 0.9375, 1.0, 0.09375, 1.0, 0.125, 1.0, 0.125, 1.0, 0.09375, 1.0, 0.5, 1.0, 0.5312, 1.0, 0.5312, 1.0, 0.5, 1.0, 0.9062, 1.0, 0.9375, 1.0, 0.9375, 1.0, 0.9062, 1.0, 0.0625, 1.0, 0.09375, 1.0, 0.09375, 1.0, 0.0625, 1.0, 0.4688, 1.0, 0.5, 1.0, 0.5, 1.0, 0.4688, 1.0, 0.875, 1.0, 0.9062, 1.0, 0.9062, 1.0, 0.875, 1.0, 0.03125, 1.0, 0.0625, 1.0, 0.0625, 1.0, 0.03125, 1.0, 0.4375, 1.0, 0.4688, 1.0, 0.4688, 1.0, 0.4375, 1.0, 0.8438, 1.0, 0.875, 1.0, 0.875, 1.0, 0.8438, 1.0, 0.0, 1.0, 0.03125, 1.0, 0.03125, 1.0, 0.0, 1.0, 0.4062, 1.0, 0.4375, 1.0, 0.4375, 1.0, 0.4062, 1.0, 0.8125, 1.0, 0.8438, 1.0, 0.8438, 1.0, 0.8125, 1.0, 0.375, 1.0, 0.4062, 1.0, 0.4062, 1.0, 0.375, 1.0, 0.7812, 1.0, 0.8125, 1.0, 0.8125, 1.0, 0.7812, 1.0, 0.3438, 1.0, 0.375, 1.0, 0.375, 1.0, 0.3438, 1.0, 0.75, 1.0, 0.7812, 1.0, 0.7812, 1.0, 0.75, 1.0, 0.3125, 1.0, 0.3438, 1.0, 0.3438, 1.0, 0.3125, 1.0, 0.7188, 1.0, 0.75, 1.0, 0.75, 1.0, 0.7188, 1.0, 0.2812, 1.0, 0.3125, 1.0, 0.3125, 1.0, 0.2812, 1.0, 0.6875, 1.0, 0.7188, 1.0, 0.7188, 1.0, 0.6875, 1.0, 0.25, 1.0, 0.2812, 1.0, 0.2812, 1.0, 0.25, 1.0, 0.6562, 1.0, 0.6875, 1.0, 0.6875, 1.0, 0.6562, 1.0, 0.2188, 1.0, 0.25, 1.0, 0.25, 1.0, 0.2188, 1.0, 0.625, 1.0, 0.6562, 1.0, 0.6562, 1.0, 0.625, 1.0, 0.1875, 1.0, 0.2188, 1.0, 0.2188, 1.0, 0.1875, 1.0, 0.5938, 1.0, 0.625, 1.0, 0.625, 1.0, 0.5938, 1.0, 0.6875, 1.0, 0.7188, 1.0, 0.7188, 1.0, 0.6875, 1.0, 0.2812, 1.0, 0.3125, 1.0, 0.3125, 1.0, 0.2812, 1.0, 0.7188, 1.0, 0.75, 1.0, 0.75, 1.0, 0.7188, 1.0, 0.3125, 1.0, 0.3438, 1.0, 0.3438, 1.0, 0.3125, 1.0, 0.75, 1.0, 0.7812, 1.0, 0.7812, 1.0, 0.75, 1.0, 0.3438, 1.0, 0.375, 1.0, 0.375, 1.0, 0.3438, 1.0, 0.7812, 1.0, 0.8125, 1.0, 0.8125, 1.0, 0.7812, 1.0, 0.375, 1.0, 0.4062, 1.0, 0.4062, 1.0, 0.375, 1.0, 0.8125, 1.0, 0.8438, 1.0, 0.8438, 1.0, 0.8125, 1.0, 0.4062, 1.0, 0.4375, 1.0, 0.4375, 1.0, 0.4062, 1.0, 0.0, 1.0, 0.03125, 1.0, 0.03125, 1.0, 0.0, 1.0, 0.8438, 1.0, 0.875, 1.0, 0.875, 1.0, 0.8438, 1.0, 0.4375, 1.0, 0.4688, 1.0, 0.4688, 1.0, 0.4375, 1.0, 0.03125, 1.0, 0.0625, 1.0, 0.0625, 1.0, 0.03125, 1.0, 0.875, 1.0, 0.9062, 1.0, 0.9062, 1.0, 0.875, 1.0, 0.4688, 1.0, 0.5, 1.0, 0.5, 1.0, 0.4688, 1.0, 0.0625, 1.0, 0.09375, 1.0, 0.09375, 1.0, 0.0625, 1.0, 0.9062, 1.0, 0.9375, 1.0, 0.9375, 1.0, 0.9062, 1.0, 0.5, 1.0, 0.5312, 1.0, 0.5312, 1.0, 0.5, 1.0, 0.09375, 1.0, 0.125, 1.0, 0.125, 1.0, 0.09375, 1.0, 0.9375, 1.0, 0.9688, 1.0, 0.9688, 1.0, 0.9375, 1.0, 0.5312, 1.0, 0.5625, 1.0, 0.5625, 1.0, 0.5312, 1.0, 0.125, 1.0, 0.1562, 1.0, 0.1562, 1.0, 0.125, 1.0, 0.9688, 1.0, 1.0, 1.0, 1.0, 1.0, 0.9688, 1.0, 0.5625, 1.0, 0.5938, 1.0, 0.5938, 1.0, 0.5625, 1.0, 0.1562, 1.0, 0.1875, 1.0, 0.1875, 1.0, 0.1562, 1.0, 0.5938, 1.0, 0.625, 1.0, 0.625, 1.0, 0.5938, 1.0, 0.1875, 1.0, 0.2188, 1.0, 0.2187, 1.0, 0.1875, 1.0, 0.625, 1.0, 0.6562, 1.0, 0.6562, 1.0, 0.625, 1.0, 0.2188, 1.0, 0.25, 1.0, 0.25, 1.0, 0.2187, 1.0, 0.6562, 1.0, 0.6875, 1.0, 0.6875, 1.0, 0.6562, 1.0, 0.25, 1.0, 0.2812, 1.0, 0.2812, 1.0, 0.25, 1.0, 1.0, 0.5, 1.0, 1.0, 0.9688, 1.0, 0.9688, 0.5, 0.9688, 0.5, 0.9688, 1.0, 0.9375, 1.0, 0.9375, 0.5, 0.9375, 0.5, 0.9375, 1.0, 0.9062, 1.0, 0.9062, 0.5, 0.9062, 0.5, 0.9062, 1.0, 0.875, 1.0, 0.875, 0.5, 0.875, 0.5, 0.875, 1.0, 0.8438, 1.0, 0.8438, 0.5, 0.8438, 0.5, 0.8438, 1.0, 0.8125, 1.0, 0.8125, 0.5, 0.8125, 0.5, 0.8125, 1.0, 0.7812, 1.0, 0.7812, 0.5, 0.7812, 0.5, 0.7812, 1.0, 0.75, 1.0, 0.75, 0.5, 0.75, 0.5, 0.75, 1.0, 0.7188, 1.0, 0.7188, 0.5, 0.7188, 0.5, 0.7188, 1.0, 0.6875, 1.0, 0.6875, 0.5, 0.6875, 0.5, 0.6875, 1.0, 0.6562, 1.0, 0.6562, 0.5, 0.6562, 0.5, 0.6562, 1.0, 0.625, 1.0, 0.625, 0.5, 0.625, 0.5, 0.625, 1.0, 0.5938, 1.0, 0.5938, 0.5, 0.5938, 0.5, 0.5938, 1.0, 0.5625, 1.0, 0.5625, 0.5, 0.5625, 0.5, 0.5625, 1.0, 0.5312, 1.0, 0.5312, 0.5, 0.5312, 0.5, 0.5312, 1.0, 0.5, 1.0, 0.5, 0.5, 0.5, 0.5, 0.5, 1.0, 0.4688, 1.0, 0.4688, 0.5, 0.4688, 0.5, 0.4688, 1.0, 0.4375, 1.0, 0.4375, 0.5, 0.4375, 0.5, 0.4375, 1.0, 0.4062, 1.0, 0.4062, 0.5, 0.4062, 0.5, 0.4062, 1.0, 0.375, 1.0, 0.375, 0.5, 0.375, 0.5, 0.375, 1.0, 0.3438, 1.0, 0.3438, 0.5, 0.3438, 0.5, 0.3438, 1.0, 0.3125, 1.0, 0.3125, 0.5, 0.3125, 0.5, 0.3125, 1.0, 0.2812, 1.0, 0.2812, 0.5, 0.2812, 0.5, 0.2812, 1.0, 0.25, 1.0, 0.25, 0.5, 0.25, 0.5, 0.25, 1.0, 0.2188, 1.0, 0.2188, 0.5, 0.2188, 0.5, 0.2188, 1.0, 0.1875, 1.0, 0.1875, 0.5, 0.1875, 0.5, 0.1875, 1.0, 0.1562, 1.0, 0.1562, 0.5, 0.1562, 0.5, 0.1562, 1.0, 0.125, 1.0, 0.125, 0.5, 0.125, 0.5, 0.125, 1.0, 0.09375, 1.0, 0.09375, 0.5, 0.09375, 0.5, 0.09375, 1.0, 0.0625, 1.0, 0.0625, 0.5, 0.8438, 1.0, 0.875, 1.0, 0.875, 1.0, 0.8438, 1.0, 0.0625, 0.5, 0.0625, 1.0, 0.03125, 1.0, 0.03125, 0.5, 0.03125, 0.5, 0.03125, 1.0, 0.0, 1.0, 0.0, 0.5, 0.75, 0.49, 0.7968, 0.4854, 0.8418, 0.4717, 0.8833, 0.4496, 0.9197, 0.4197, 0.9496, 0.3833, 0.9717, 0.3418, 0.9854, 0.2968, 0.99, 0.25, 0.9854, 0.2032, 0.9717, 0.1582, 0.9496, 0.1167, 0.9197, 0.08029, 0.8833, 0.05045, 0.8418, 0.02827, 0.7968, 0.01461, 0.75, 0.01, 0.7032, 0.01461, 0.6582, 0.02827, 0.6167, 0.05045, 0.5803, 0.08029, 0.5504, 0.1167, 0.5283, 0.1582, 0.5146, 0.2032, 0.51, 0.25, 0.5146, 0.2968, 0.5283, 0.3418, 0.5504, 0.3833, 0.5803, 0.4197, 0.6167, 0.4496, 0.6582, 0.4717, 0.7032, 0.4854, 0.03125, 1.0, 0.0625, 1.0, 0.0625, 1.0, 0.03125, 1.0, 0.5625, 1.0, 0.5938, 1.0, 0.5938, 1.0, 0.5625, 1.0, 0.2812, 1.0, 0.3125, 1.0, 0.3125, 1.0, 0.2812, 1.0, 0.9688, 1.0, 1.0, 1.0, 1.0, 1.0, 0.9688, 1.0, 0.0, 1.0, 0.03125, 1.0, 0.03125, 1.0, 0.0, 1.0, 0.6875, 1.0, 0.7188, 1.0, 0.7188, 1.0, 0.6875, 1.0, 0.4062, 1.0, 0.4375, 1.0, 0.4375, 1.0, 0.4062, 1.0, 0.125, 1.0, 0.1562, 1.0, 0.1562, 1.0, 0.125, 1.0, 0.8125, 1.0, 0.8438, 1.0, 0.8438, 1.0, 0.8125, 1.0, 0.5312, 1.0, 0.5625, 1.0, 0.5625, 1.0, 0.5312, 1.0, 0.25, 1.0, 0.2812, 1.0, 0.2812, 1.0, 0.25, 1.0, 0.9375, 1.0, 0.9688, 1.0, 0.9688, 1.0, 0.9375, 1.0, 0.6562, 1.0, 0.6875, 1.0, 0.6875, 1.0, 0.6562, 1.0, 0.375, 1.0, 0.4062, 1.0, 0.4062, 1.0, 0.375, 1.0, 0.09375, 1.0, 0.125, 1.0, 0.125, 1.0, 0.09375, 1.0, 0.7812, 1.0, 0.8125, 1.0, 0.8125, 1.0, 0.7812, 1.0, 0.5, 1.0, 0.5312, 1.0, 0.5312, 1.0, 0.5, 1.0, 0.2188, 1.0, 0.25, 1.0, 0.25, 1.0, 0.2188, 1.0, 0.9062, 1.0, 0.9375, 1.0, 0.9375, 1.0, 0.9062, 1.0, 0.625, 1.0, 0.6562, 1.0, 0.6562, 1.0, 0.625, 1.0, 0.3438, 1.0, 0.375, 1.0, 0.375, 1.0, 0.3438, 1.0, 0.0625, 1.0, 0.09375, 1.0, 0.09375, 1.0, 0.0625, 1.0, 0.75, 1.0, 0.7812, 1.0, 0.7812, 1.0, 0.75, 1.0, 0.4688, 1.0, 0.5, 1.0, 0.5, 1.0, 0.4688, 1.0, 0.1875, 1.0, 0.2188, 1.0, 0.2188, 1.0, 0.1875, 1.0, 0.875, 1.0, 0.9062, 1.0, 0.9062, 1.0, 0.875, 1.0, 0.5938, 1.0, 0.625, 1.0, 0.625, 1.0, 0.5938, 1.0, 0.3125, 1.0, 0.3438, 1.0, 0.3438, 1.0, 0.3125, 1.0, 0.03125, 1.0, 0.0625, 1.0, 0.0625, 1.0, 0.03125, 1.0, 0.7188, 1.0, 0.75, 1.0, 0.75, 1.0, 0.7188, 1.0, 0.4375, 1.0, 0.4688, 1.0, 0.4688, 1.0, 0.4375, 1.0, 0.1562, 1.0, 0.1875, 1.0, 0.1875, 1.0, 0.1562, 1.0, 0.1562, 1.0, 0.1875, 1.0, 0.1875, 1.0, 0.1562, 1.0, 0.4375, 1.0, 0.4688, 1.0, 0.4688, 1.0, 0.4375, 1.0, 0.7188, 1.0, 0.75, 1.0, 0.75, 1.0, 0.7188, 1.0, 0.03125, 1.0, 0.0625, 1.0, 0.0625, 1.0, 0.03125, 1.0, 0.3125, 1.0, 0.3438, 1.0, 0.3438, 1.0, 0.3125, 1.0, 0.5938, 1.0, 0.625, 1.0, 0.625, 1.0, 0.5938, 1.0, 0.875, 1.0, 0.9062, 1.0, 0.9062, 1.0, 0.875, 1.0, 0.1875, 1.0, 0.2188, 1.0, 0.2188, 1.0, 0.1875, 1.0, 0.4688, 1.0, 0.5, 1.0, 0.5, 1.0, 0.4688, 1.0, 0.75, 1.0, 0.7812, 1.0, 0.7812, 1.0, 0.75, 1.0, 0.0625, 1.0, 0.09375, 1.0, 0.09375, 1.0, 0.0625, 1.0, 0.3438, 1.0, 0.375, 1.0, 0.375, 1.0, 0.3438, 1.0, 0.625, 1.0, 0.6562, 1.0, 0.6562, 1.0, 0.625, 1.0, 0.9062, 1.0, 0.9375, 1.0, 0.9375, 1.0, 0.9062, 1.0, 0.2188, 1.0, 0.25, 1.0, 0.25, 1.0, 0.2188, 1.0, 0.5, 1.0, 0.5312, 1.0, 0.5312, 1.0, 0.5, 1.0, 0.7812, 1.0, 0.8125, 1.0, 0.8125, 1.0, 0.7812, 1.0, 0.09375, 1.0, 0.125, 1.0, 0.125, 1.0, 0.09375, 1.0, 0.375, 1.0, 0.4062, 1.0, 0.4062, 1.0, 0.375, 1.0, 0.6562, 1.0, 0.6875, 1.0, 0.6875, 1.0, 0.6562, 1.0, 0.9375, 1.0, 0.9688, 1.0, 0.9688, 1.0, 0.9375, 1.0, 0.25, 1.0, 0.2812, 1.0, 0.2812, 1.0, 0.25, 1.0, 0.5312, 1.0, 0.5625, 1.0, 0.5625, 1.0, 0.5312, 1.0, 0.8125, 1.0, 0.8438, 1.0, 0.8438, 1.0, 0.8125, 1.0, 0.125, 1.0, 0.1562, 1.0, 0.1562, 1.0, 0.125, 1.0, 0.4062, 1.0, 0.4375, 1.0, 0.4375, 1.0, 0.4062, 1.0, 0.6875, 1.0, 0.7188, 1.0, 0.7188, 1.0, 0.6875, 1.0, 0.0, 1.0, 0.03125, 1.0, 0.03125, 1.0, 0.0, 1.0, 0.9688, 1.0, 1.0, 1.0, 1.0, 1.0, 0.9688, 1.0, 0.2812, 1.0, 0.3125, 1.0, 0.3125, 1.0, 0.2812, 1.0, 0.5625, 1.0, 0.5938, 1.0, 0.5938, 1.0, 0.5625, 1.0, 0.8438, 1.0, 0.875, 1.0, 0.875, 1.0, 0.8438, 1.0, 0.25, 1.0, 0.2812, 1.0, 0.2812, 1.0, 0.25, 1.0, 0.4375, 1.0, 0.4688, 1.0, 0.4688, 1.0, 0.4375, 1.0, 0.8438, 1.0, 0.875, 1.0, 0.875, 1.0, 0.8438, 1.0, 0.0, 1.0, 0.03125, 1.0, 0.03125, 1.0, 0.0, 1.0, 0.4062, 1.0, 0.4375, 1.0, 0.4375, 1.0, 0.4062, 1.0, 0.8125, 1.0, 0.8438, 1.0, 0.8438, 1.0, 0.8125, 1.0, 0.375, 1.0, 0.4062, 1.0, 0.4062, 1.0, 0.375, 1.0, 0.7812, 1.0, 0.8125, 1.0, 0.8125, 1.0, 0.7812, 1.0, 0.3438, 1.0, 0.375, 1.0, 0.375, 1.0, 0.3438, 1.0, 0.75, 1.0, 0.7812, 1.0, 0.7812, 1.0, 0.75, 1.0, 0.3125, 1.0, 0.3438, 1.0, 0.3438, 1.0, 0.3125, 1.0, 0.7188, 1.0, 0.75, 1.0, 0.75, 1.0, 0.7188, 1.0, 0.2812, 1.0, 0.3125, 1.0, 0.3125, 1.0, 0.2812, 1.0, 0.6875, 1.0, 0.7188, 1.0, 0.7188, 1.0, 0.6875, 1.0, 0.25, 1.0, 0.2812, 1.0, 0.2812, 1.0, 0.25, 1.0, 0.6562, 1.0, 0.6875, 1.0, 0.6875, 1.0, 0.6562, 1.0, 0.2188, 1.0, 0.25, 1.0, 0.25, 1.0, 0.2188, 1.0, 0.625, 1.0, 0.6562, 1.0, 0.6562, 1.0, 0.625, 1.0, 0.1875, 1.0, 0.2188, 1.0, 0.2188, 1.0, 0.1875, 1.0, 0.5938, 1.0, 0.625, 1.0, 0.625, 1.0, 0.5938, 1.0, 0.1562, 1.0, 0.1875, 1.0, 0.1875, 1.0, 0.1562, 1.0, 0.5625, 1.0, 0.5938, 1.0, 0.5938, 1.0, 0.5625, 1.0, 0.9688, 1.0, 1.0, 1.0, 1.0, 1.0, 0.9688, 1.0, 0.125, 1.0, 0.1562, 1.0, 0.1562, 1.0, 0.125, 1.0, 0.5312, 1.0, 0.5625, 1.0, 0.5625, 1.0, 0.5312, 1.0, 0.9375, 1.0, 0.9688, 1.0, 0.9688, 1.0, 0.9375, 1.0, 0.09375, 1.0, 0.125, 1.0, 0.125, 1.0, 0.09375, 1.0, 0.5, 1.0, 0.5312, 1.0, 0.5312, 1.0, 0.5, 1.0, 0.9062, 1.0, 0.9375, 1.0, 0.9375, 1.0, 0.9062, 1.0, 0.0625, 1.0, 0.09375, 1.0, 0.09375, 1.0, 0.0625, 1.0, 0.4688, 1.0, 0.5, 1.0, 0.5, 1.0, 0.4688, 1.0, 0.875, 1.0, 0.9062, 1.0, 0.9062, 1.0, 0.875, 1.0, 0.1562, 1.0, 0.1875, 1.0, 0.1875, 1.0, 0.1562, 1.0, 0.6562, 1.0, 0.6875, 1.0, 0.6875, 1.0, 0.6562, 1.0, 0.2187, 1.0, 0.25, 1.0, 0.25, 1.0, 0.2188, 1.0, 0.625, 1.0, 0.6562, 1.0, 0.6562, 1.0, 0.625, 1.0, 0.1875, 1.0, 0.2187, 1.0, 0.2188, 1.0, 0.1875, 1.0, 0.5938, 1.0, 0.625, 1.0, 0.625, 1.0, 0.5938, 1.0, 0.1562, 1.0, 0.1875, 1.0, 0.1875, 1.0, 0.1562, 1.0, 0.5625, 1.0, 0.5938, 1.0, 0.5938, 1.0, 0.5625, 1.0, 0.9688, 1.0, 1.0, 1.0, 1.0, 1.0, 0.9688, 1.0, 0.125, 1.0, 0.1562, 1.0, 0.1562, 1.0, 0.125, 1.0, 0.5312, 1.0, 0.5625, 1.0, 0.5625, 1.0, 0.5312, 1.0, 0.9375, 1.0, 0.9688, 1.0, 0.9688, 1.0, 0.9375, 1.0, 0.09375, 1.0, 0.125, 1.0, 0.125, 1.0, 0.09375, 1.0, 0.5, 1.0, 0.5312, 1.0, 0.5312, 1.0, 0.5, 1.0, 0.9062, 1.0, 0.9375, 1.0, 0.9375, 1.0, 0.9062, 1.0, 0.0625, 1.0, 0.09375, 1.0, 0.09375, 1.0, 0.0625, 1.0, 0.4688, 1.0, 0.5, 1.0, 0.5, 1.0, 0.4688, 1.0, 0.875, 1.0, 0.9062, 1.0, 0.9062, 1.0, 0.875, 1.0, 0.03125, 1.0, 0.0625, 1.0, 0.0625, 1.0, 0.03125, 1.0, 0.4375, 1.0, 0.4688, 1.0, 0.4688, 1.0, 0.4375, 1.0, 0.8438, 1.0, 0.875, 1.0, 0.875, 1.0, 0.8438, 1.0, 0.0, 1.0, 0.03125, 1.0, 0.03125, 1.0, 0.0, 1.0, 0.4062, 1.0, 0.4375, 1.0, 0.4375, 1.0, 0.4062, 1.0, 0.8125, 1.0, 0.8438, 1.0, 0.8438, 1.0, 0.8125, 1.0, 0.375, 1.0, 0.4062, 1.0, 0.4062, 1.0, 0.375, 1.0, 0.7812, 1.0, 0.8125, 1.0, 0.8125, 1.0, 0.7812, 1.0, 0.3438, 1.0, 0.375, 1.0, 0.375, 1.0, 0.3438, 1.0, 0.75, 1.0, 0.7812, 1.0, 0.7812, 1.0, 0.75, 1.0, 0.3125, 1.0, 0.3438, 1.0, 0.3438, 1.0, 0.3125, 1.0, 0.7188, 1.0, 0.75, 1.0, 0.75, 1.0, 0.7188, 1.0, 0.2812, 1.0, 0.3125, 1.0, 0.3125, 1.0, 0.2812, 1.0, 0.6875, 1.0, 0.7188, 1.0, 0.7188, 1.0, 0.6875, 1.0, 0.2968, 0.4854, 0.25, 0.49, 0.2032, 0.4854, 0.1582, 0.4717, 0.1167, 0.4496, 0.08029, 0.4197, 0.05045, 0.3833, 0.02827, 0.3418, 0.01461, 0.2968, 0.01, 0.25, 0.01461, 0.2032, 0.02827, 0.1582, 0.05045, 0.1167, 0.08029, 0.08029, 0.1167, 0.05045, 0.1582, 0.02827, 0.2032, 0.01461, 0.25, 0.01, 0.2968, 0.01461, 0.3418, 0.02827, 0.3833, 0.05045, 0.4197, 0.08029, 0.4496, 0.1167, 0.4717, 0.1582, 0.4854, 0.2032, 0.49, 0.25, 0.4854, 0.2968, 0.4717, 0.3418, 0.4496, 0.3833, 0.4197, 0.4197, 0.3833, 0.4496, 0.3418, 0.4717, 0.5625, 1.0, 0.5938, 1.0, 0.5938, 1.0, 0.5625, 1.0, 0.9688, 1.0, 1.0, 1.0, 1.0, 1.0, 0.9688, 1.0, 0.125, 1.0, 0.1562, 1.0, 0.1562, 1.0, 0.125, 1.0, 0.5312, 1.0, 0.5625, 1.0, 0.5625, 1.0, 0.5312, 1.0, 0.9375, 1.0, 0.9688, 1.0, 0.9688, 1.0, 0.9375, 1.0, 0.09375, 1.0, 0.125, 1.0, 0.125, 1.0, 0.09375, 1.0, 0.5, 1.0, 0.5312, 1.0, 0.5312, 1.0, 0.5, 1.0, 0.9062, 1.0, 0.9375, 1.0, 0.9375, 1.0, 0.9062, 1.0, 0.0625, 1.0, 0.09375, 1.0, 0.09375, 1.0, 0.0625, 1.0, 0.4688, 1.0, 0.5, 1.0, 0.5, 1.0, 0.4688, 1.0, 0.875, 1.0, 0.9062, 1.0, 0.9062, 1.0, 0.875, 1.0, 0.03125, 1.0, 0.0625, 1.0, 0.0625, 1.0, 0.03125, 1.0, 0.4375, 1.0, 0.4688, 1.0, 0.4688, 1.0, 0.4375, 1.0, 0.8438, 1.0, 0.875, 1.0, 0.875, 1.0, 0.8438, 1.0, 0.0, 1.0, 0.03125, 1.0, 0.03125, 1.0, 0.0, 1.0, 0.4062, 1.0, 0.4375, 1.0, 0.4375, 1.0, 0.4062, 1.0, 0.8125, 1.0, 0.8438, 1.0, 0.8438, 1.0, 0.8125, 1.0, 0.375, 1.0, 0.4062, 1.0, 0.4062, 1.0, 0.375, 1.0, 0.7812, 1.0, 0.8125, 1.0, 0.8125, 1.0, 0.7812, 1.0, 0.3438, 1.0, 0.375, 1.0, 0.375, 1.0, 0.3438, 1.0, 0.75, 1.0, 0.7812, 1.0, 0.7812, 1.0, 0.75, 1.0, 0.3125, 1.0, 0.3438, 1.0, 0.3438, 1.0, 0.3125, 1.0, 0.7188, 1.0, 0.75, 1.0, 0.75, 1.0, 0.7188, 1.0, 0.2812, 1.0, 0.3125, 1.0, 0.3125, 1.0, 0.2812, 1.0, 0.6875, 1.0, 0.7188, 1.0, 0.7188, 1.0, 0.6875, 1.0, 0.25, 1.0, 0.2812, 1.0, 0.2812, 1.0, 0.25, 1.0, 0.6562, 1.0, 0.6875, 1.0, 0.6875, 1.0, 0.6562, 1.0, 0.2188, 1.0, 0.25, 1.0, 0.25, 1.0, 0.2188, 1.0, 0.625, 1.0, 0.6562, 1.0, 0.6562, 1.0, 0.625, 1.0, 0.1875, 1.0, 0.2188, 1.0, 0.2188, 1.0, 0.1875, 1.0, 0.5938, 1.0, 0.625, 1.0, 0.625, 1.0, 0.5938, 1.0, 0.6875, 1.0, 0.7188, 1.0, 0.7188, 1.0, 0.6875, 1.0, 0.2812, 1.0, 0.3125, 1.0, 0.3125, 1.0, 0.2812, 1.0, 0.7188, 1.0, 0.75, 1.0, 0.75, 1.0, 0.7188, 1.0, 0.3125, 1.0, 0.3438, 1.0, 0.3438, 1.0, 0.3125, 1.0, 0.75, 1.0, 0.7812, 1.0, 0.7812, 1.0, 0.75, 1.0, 0.3438, 1.0, 0.375, 1.0, 0.375, 1.0, 0.3438, 1.0, 0.7812, 1.0, 0.8125, 1.0, 0.8125, 1.0, 0.7812, 1.0, 0.375, 1.0, 0.4062, 1.0, 0.4062, 1.0, 0.375, 1.0, 0.8125, 1.0, 0.8438, 1.0, 0.8438, 1.0, 0.8125, 1.0, 0.4062, 1.0, 0.4375, 1.0, 0.4375, 1.0, 0.4062, 1.0, 0.0, 1.0, 0.03125, 1.0, 0.03125, 1.0, 0.0, 1.0, 0.8438, 1.0, 0.875, 1.0, 0.875, 1.0, 0.8438, 1.0, 0.4375, 1.0, 0.4688, 1.0, 0.4688, 1.0, 0.4375, 1.0, 0.03125, 1.0, 0.0625, 1.0, 0.0625, 1.0, 0.03125, 1.0, 0.875, 1.0, 0.9062, 1.0, 0.9062, 1.0, 0.875, 1.0, 0.4688, 1.0, 0.5, 1.0, 0.5, 1.0, 0.4688, 1.0, 0.0625, 1.0, 0.09375, 1.0, 0.09375, 1.0, 0.0625, 1.0, 0.9062, 1.0, 0.9375, 1.0, 0.9375, 1.0, 0.9062, 1.0, 0.5, 1.0, 0.5312, 1.0, 0.5312, 1.0, 0.5, 1.0, 0.09375, 1.0, 0.125, 1.0, 0.125, 1.0, 0.09375, 1.0, 0.9375, 1.0, 0.9688, 1.0, 0.9688, 1.0, 0.9375, 1.0, 0.5312, 1.0, 0.5625, 1.0, 0.5625, 1.0, 0.5312, 1.0, 0.125, 1.0, 0.1562, 1.0, 0.1562, 1.0, 0.125, 1.0, 0.9688, 1.0, 1.0, 1.0, 1.0, 1.0, 0.9688, 1.0, 0.5625, 1.0, 0.5938, 1.0, 0.5938, 1.0, 0.5625, 1.0, 0.1562, 1.0, 0.1875, 1.0, 0.1875, 1.0, 0.1562, 1.0, 0.5938, 1.0, 0.625, 1.0, 0.625, 1.0, 0.5938, 1.0, 0.1875, 1.0, 0.2188, 1.0, 0.2187, 1.0, 0.1875, 1.0, 0.625, 1.0, 0.6562, 1.0, 0.6562, 1.0, 0.625, 1.0, 0.2188, 1.0, 0.25, 1.0, 0.25, 1.0, 0.2187, 1.0, 0.6562, 1.0, 0.6875, 1.0, 0.6875, 1.0, 0.6562, 1.0, 0.25, 1.0, 0.2812, 1.0, 0.2812, 1.0, 0.25, 1.0])
me_cylinder.use_remesh_fix_poles = True
me_cylinder.use_remesh_preserve_attributes = False
me_cylinder.use_mirror_vertex_groups = False
me_cylinder.update()

# ---- objects
ob_default = bpy.data.objects.new('default', me_cube_002)
ob_default_rail = bpy.data.objects.new('default rail', me_cylinder)

# ---- transforms, parenting, visibility, modifiers, constraints
ob_default.location = (0.0, 0.2633, -3.803)
ob_default.lock_rotations_4d = False
ob_default.empty_display_type = 'ARROWS'
ob_default.lineart.crease_threshold = 0.0
ob_default_rail.location = (0.0, -1.306, -2.058)
ob_default_rail.scale = (0.1783, 0.1783, 0.1783)
ob_default_rail.lineart.crease_threshold = 0.0

# ---- collection membership
col_collection.objects.link(ob_default)
col_collection.objects.link(ob_default_rail)

# ---- scene / render settings (as saved in the file)
scene.frame_start = 1; scene.frame_end = 250; scene.frame_set(1)
scene.render.engine = 'BLENDER_EEVEE_NEXT'
scene.cycles.use_denoising = False
scene.cycles.samples = 128
scene.cycles.sampling_pattern = 'TABULATED_SOBOL'
scene.cycles.use_adaptive_sampling = False
scene.cycles.use_light_tree = False
scene.view_settings.view_transform = 'Filmic'
bpy.context.view_layer.update()

# ---- added for rendering (the .blend has no active camera and no usable light): camera, sun
cam_auto = bpy.data.cameras.new('AutoCamera')
cam_auto.lens = 50.0
cam_auto.sensor_width = 36.0
cam_auto.clip_end = 1000.0
ob_auto_camera = bpy.data.objects.new('AutoCamera', cam_auto)
scene.collection.objects.link(ob_auto_camera)
ob_auto_camera.location = (13.3515, -15.7214, 12.3518)
ob_auto_camera.rotation_euler = (1.09748, -7.21219e-08, 0.694738)
scene.camera = ob_auto_camera
light_auto_sun = bpy.data.lights.new('AutoSun', 'SUN')
light_auto_sun.energy = 3.0
light_auto_sun.angle = 0.0523599
ob_auto_sun = bpy.data.objects.new('AutoSun', light_auto_sun)
scene.collection.objects.link(ob_auto_sun)
ob_auto_sun.rotation_euler = (0.872665, 0.174533, 0.523599)
bpy.context.view_layer.update()
